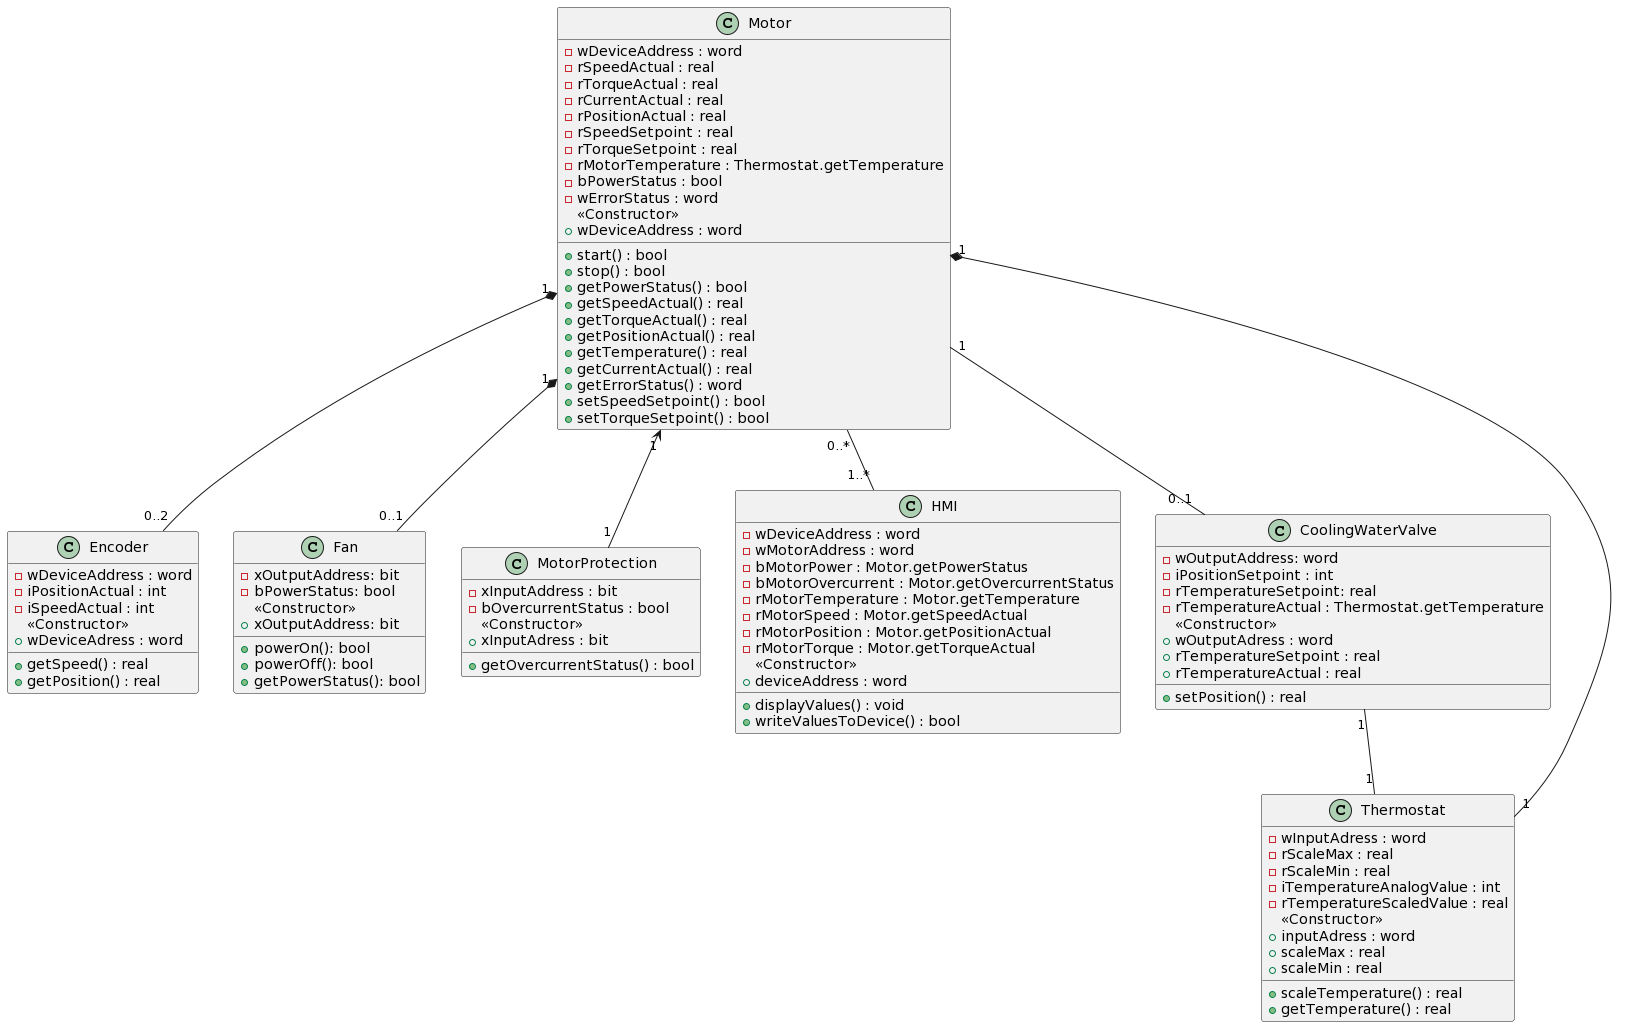

The diagram above was rendered by PlantUML. Its source (embedded in the PNG):
@startuml
class Motor {
  -wDeviceAddress : word
  -rSpeedActual : real
  -rTorqueActual : real
  -rCurrentActual : real
  -rPositionActual : real
  -rSpeedSetpoint : real
  -rTorqueSetpoint : real
  -rMotorTemperature : Thermostat.getTemperature
  -bPowerStatus : bool
  -wErrorStatus : word
  <<Constructor>>
  +wDeviceAddress : word
  
  +start() : bool
  +stop() : bool
  +getPowerStatus() : bool
  +getSpeedActual() : real
  +getTorqueActual() : real
  +getPositionActual() : real
  +getTemperature() : real
  +getCurrentActual() : real
  +getErrorStatus() : word
  +setSpeedSetpoint() : bool
  +setTorqueSetpoint() : bool
}

together {
class HMI {
  -wDeviceAddress : word
  -wMotorAddress : word
  -bMotorPower : Motor.getPowerStatus
  -bMotorOvercurrent : Motor.getOvercurrentStatus
  -rMotorTemperature : Motor.getTemperature
  -rMotorSpeed : Motor.getSpeedActual
  -rMotorPosition : Motor.getPositionActual
  -rMotorTorque : Motor.getTorqueActual
  <<Constructor>>
  +deviceAddress : word
  
  +displayValues() : void
  +writeValuesToDevice() : bool
}

class MotorProtection {
  -xInputAddress : bit
  -bOvercurrentStatus : bool
  <<Constructor>>
  +xInputAdress : bit
  
  +getOvercurrentStatus() : bool
  
  }
}


class Encoder {
  -wDeviceAddress : word
  -iPositionActual : int
  -iSpeedActual : int
  <<Constructor>>
  +wDeviceAdress : word
  
  +getSpeed() : real
  +getPosition() : real
}

class Fan {
  -xOutputAddress: bit
  -bPowerStatus: bool
  <<Constructor>>
  +xOutputAddress: bit
  
  +powerOn(): bool
  +powerOff(): bool
  +getPowerStatus(): bool
}

together {
  class CoolingWaterValve {
  -wOutputAddress: word
  -iPositionSetpoint : int
  -rTemperatureSetpoint: real
  -rTemperatureActual : Thermostat.getTemperature
  <<Constructor>>
  +wOutputAdress : word
  +rTemperatureSetpoint : real
  +rTemperatureActual : real
  
  +setPosition() : real
  }
  
  class Thermostat {
    -wInputAdress : word
    -rScaleMax : real
    -rScaleMin : real
    -iTemperatureAnalogValue : int
    -rTemperatureScaledValue : real
    <<Constructor>>
    +inputAdress : word
    +scaleMax : real
    +scaleMin : real
    
    +scaleTemperature() : real
    +getTemperature() : real
  }
}

Motor "0..*" -- "1..*" HMI
Motor "1" <-- "1" MotorProtection
Motor "1" *-- "0..2" Encoder
Motor "1" *-- "0..1" Fan
Motor "1" -- "0..1" CoolingWaterValve
Motor "1" *-- "1" Thermostat
CoolingWaterValve "1" -- "1" Thermostat
@enduml